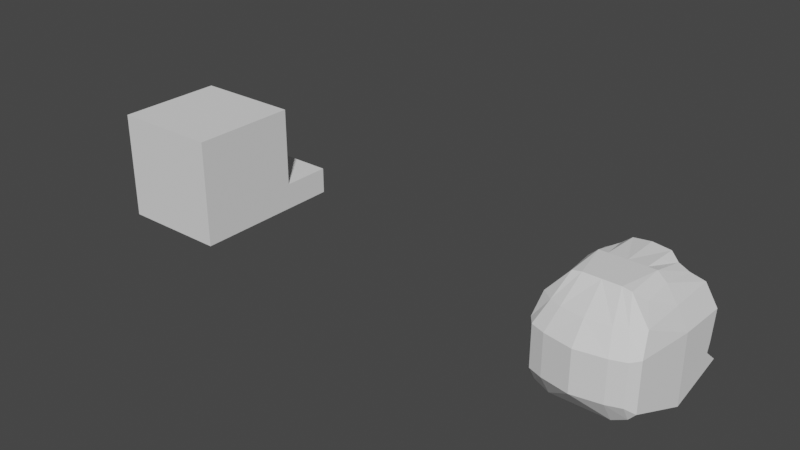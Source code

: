 # Source: duck.blend  (saved by Blender 2.82.7; exported with 4.5.12 LTS)
import bpy
from mathutils import Matrix  # noqa: F401  (used for matrix-valued properties, if any)

bpy.ops.wm.read_factory_settings(use_empty=True)
scene = bpy.context.scene
scene.name = 'Scene'

# ---- world
world_world = bpy.data.worlds.new('World'); scene.world = world_world
world_world.use_nodes = True; world_world.node_tree.nodes.clear()
_N = world_world.node_tree.nodes; _L = world_world.node_tree.links
n0 = _N.new('ShaderNodeOutputWorld'); n0.name = 'World Output'; n0.location = (300, 300)
n1 = _N.new('ShaderNodeBackground'); n1.name = 'Background'; n1.location = (10, 300)
n1.inputs[0].default_value = (0.05088, 0.05088, 0.05088, 1.0)
_L.new(n1.outputs[0], n0.inputs[0])
n0.is_active_output = True
world_world.color = (0.05088, 0.05088, 0.05088)
world_world.use_sun_shadow = False
world_world.sun_shadow_jitter_overblur = 0.0

# ---- meshes
me_cube_001 = bpy.data.meshes.new('Cube.001')
me_cube_001.from_pydata([(-1.0, -1.0, -1.0), (-1.0, -1.0, 1.0), (-1.0, 1.0, -1.0), (-1.0, 1.0, 1.0), (1.0, -1.0, -1.0), (1.0, -1.0, 1.0), (1.0, 1.0, -1.0), (1.0, 1.0, 1.0), (-1.0, -1.0, 0.0), (-1.0, 1.0, 0.0), (1.0, 1.0, 0.0), (1.0, -1.0, 0.0), (-1.0, -1.0, 0.5), (-1.0, 1.0, 0.5), (1.0, 1.0, 0.5), (1.0, -1.0, 0.5), (-1.0, 1.0, -0.5), (1.0, 1.0, -0.5), (1.0, -1.0, -0.5), (-1.0, -1.0, -0.5), (-1.0, 1.94, -0.5), (-1.0, 1.94, -1.0), (1.0, 1.94, -1.0), (1.0, 1.94, -0.5), (0.0, 1.0, -1.0), (0.0, 1.0, 1.0), (0.0, -1.0, -1.0), (0.0, -1.0, 1.0), (0.0, -1.0, 0.0), (0.0, 1.0, 0.0), (0.0, -1.0, 0.5), (0.0, 1.0, 0.5), (0.0, 1.0, -0.5), (0.0, -1.0, -0.5), (0.0, 1.94, -1.0), (0.0, 1.94, -0.5)], [], [(12, 1, 3, 13), (31, 25, 7, 14), (14, 7, 5, 15), (30, 27, 1, 12), (24, 6, 4, 26), (25, 3, 1, 27), (33, 28, 8, 19), (17, 10, 11, 18), (32, 29, 10, 17), (19, 8, 9, 16), (28, 30, 12, 8), (10, 14, 15, 11), (29, 31, 14, 10), (8, 12, 13, 9), (0, 19, 16, 2), (32, 17, 23, 35), (6, 17, 18, 4), (26, 33, 19, 0), (34, 35, 23, 22), (2, 16, 20, 21), (17, 6, 22, 23), (24, 2, 21, 34), (6, 24, 34, 22), (21, 20, 35, 34), (4, 18, 33, 26), (16, 32, 35, 20), (9, 13, 31, 29), (11, 15, 30, 28), (16, 9, 29, 32), (18, 11, 28, 33), (7, 25, 27, 5), (2, 24, 26, 0), (15, 5, 27, 30), (13, 3, 25, 31)])
_uv = me_cube_001.uv_layers.new(name='UVMap')
_uv.uv.foreach_set('vector', [0.5625, 0.0, 0.625, 0.0, 0.625, 0.25, 0.5625, 0.25, 0.5625, 0.375, 0.625, 0.375, 0.625, 0.5, 0.5625, 0.5, 0.5625, 0.5, 0.625, 0.5, 0.625, 0.75, 0.5625, 0.75, 0.5625, 0.875, 0.625, 0.875, 0.625, 1.0, 0.5625, 1.0, 0.25, 0.5, 0.375, 0.5, 0.375, 0.75, 0.25, 0.75, 0.75, 0.5, 0.875, 0.5, 0.875, 0.75, 0.75, 0.75, 0.4375, 0.875, 0.5, 0.875, 0.5, 1.0, 0.4375, 1.0, 0.4375, 0.5, 0.5, 0.5, 0.5, 0.75, 0.4375, 0.75, 0.4375, 0.375, 0.5, 0.375, 0.5, 0.5, 0.4375, 0.5, 0.4375, 0.0, 0.5, 0.0, 0.5, 0.25, 0.4375, 0.25, 0.5, 0.875, 0.5625, 0.875, 0.5625, 1.0, 0.5, 1.0, 0.5, 0.5, 0.5625, 0.5, 0.5625, 0.75, 0.5, 0.75, 0.5, 0.375, 0.5625, 0.375, 0.5625, 0.5, 0.5, 0.5, 0.5, 0.0, 0.5625, 0.0, 0.5625, 0.25, 0.5, 0.25, 0.375, 0.0, 0.4375, 0.0, 0.4375, 0.25, 0.375, 0.25, 0.4375, 0.375, 0.4375, 0.5, 0.4375, 0.5, 0.4375, 0.375, 0.375, 0.5, 0.4375, 0.5, 0.4375, 0.75, 0.375, 0.75, 0.375, 0.875, 0.4375, 0.875, 0.4375, 1.0, 0.375, 1.0, 0.375, 0.375, 0.4375, 0.375, 0.4375, 0.5, 0.375, 0.5, 0.375, 0.25, 0.4375, 0.25, 0.4375, 0.25, 0.375, 0.25, 0.4375, 0.5, 0.375, 0.5, 0.375, 0.5, 0.4375, 0.5, 0.25, 0.5, 0.125, 0.5, 0.125, 0.5, 0.25, 0.5, 0.375, 0.5, 0.25, 0.5, 0.25, 0.5, 0.375, 0.5, 0.375, 0.25, 0.4375, 0.25, 0.4375, 0.375, 0.375, 0.375, 0.375, 0.75, 0.4375, 0.75, 0.4375, 0.875, 0.375, 0.875, 0.4375, 0.25, 0.4375, 0.375, 0.4375, 0.375, 0.4375, 0.25, 0.5, 0.25, 0.5625, 0.25, 0.5625, 0.375, 0.5, 0.375, 0.5, 0.75, 0.5625, 0.75, 0.5625, 0.875, 0.5, 0.875, 0.4375, 0.25, 0.5, 0.25, 0.5, 0.375, 0.4375, 0.375, 0.4375, 0.75, 0.5, 0.75, 0.5, 0.875, 0.4375, 0.875, 0.625, 0.5, 0.75, 0.5, 0.75, 0.75, 0.625, 0.75, 0.125, 0.5, 0.25, 0.5, 0.25, 0.75, 0.125, 0.75, 0.5625, 0.75, 0.625, 0.75, 0.625, 0.875, 0.5625, 0.875, 0.5625, 0.25, 0.625, 0.25, 0.625, 0.375, 0.5625, 0.375])
me_cube_001.use_remesh_fix_poles = True
me_cube_001.use_remesh_preserve_attributes = False
me_cube_001.use_mirror_vertex_groups = False
me_cube_001.update()
me_cube_002 = bpy.data.meshes.new('Cube.002')
me_cube_002.from_pydata([(0.8678, -1.0, -0.6324), (0.613, -0.5031, 0.8073), (1.0, 1.064, -0.7454), (0.613, 0.6906, 0.7295), (1.0, 0.909, 0.1823), (0.8678, -1.0, 0.2252), (0.0, 1.0, -1.0), (0.0, 0.6906, 1.0), (0.0, -1.0, -0.8931), (0.0, -0.6888, 1.0), (0.0, -1.342, 0.2252), (0.0, 1.0, 0.06028), (1.0, 0.0, -1.0), (0.613, 0.0, 0.8594), (1.0, 0.0, 0.2252), (0.0, 0.0, 1.0), (0.0, 0.0, -1.0), (1.0, 0.7759, -0.5), (0.8678, -1.0, -0.5), (0.0, 1.773, -0.5), (0.0, -1.342, -0.5), (1.0, 0.0, -0.5), (0.3065, 0.7006, 0.9591), (0.5, -1.0, -0.8931), (0.5, 1.0, 0.06028), (0.5, 1.0, -0.8727), (0.3065, -0.6888, 1.0), (0.5, -1.249, 0.2252), (0.3065, 0.0, 1.0), (0.5, 0.0, -1.0), (0.5, -1.249, -0.5), (0.5, 1.773, -0.5), (1.0, 0.8267, -0.3417), (0.8678, -1.0, -0.3417), (0.0, 1.773, -0.3417), (0.0, -1.342, -0.3417), (1.0, 0.0, -0.3417), (0.5, -1.249, -0.3417), (0.5, 1.773, -0.3417), (0.4597, 0.6365, 0.8467), (0.75, -1.0, -0.7672), (0.75, 1.0, 0.06028), (0.4597, 0.0, 1.0), (0.75, 1.0, -0.5), (0.75, 1.0, -0.8091), (0.4597, -0.6888, 0.974), (0.75, -1.158, 0.2252), (0.75, 0.0, -1.0), (0.75, -1.158, -0.5), (0.75, -1.158, -0.3417), (0.75, 1.0, -0.3417), (0.8065, 0.8453, 0.5759), (0.8065, -0.7995, 0.5759), (0.0, -1.083, 0.5759), (0.0, 0.8453, 0.5759), (0.8065, 0.0, 0.5759), (0.4032, -1.025, 0.5759), (0.4032, 0.8453, 0.5759), (0.6049, -0.9534, 0.5759), (0.6049, 0.8453, 0.5759)], [], [(59, 39, 3, 51), (55, 13, 1, 52), (47, 12, 0, 40), (36, 14, 5, 33), (50, 41, 4, 32), (37, 27, 10, 35), (28, 15, 9, 26), (56, 26, 9, 53), (22, 7, 15, 28), (32, 4, 14, 36), (44, 2, 12, 47), (51, 3, 13, 55), (2, 17, 21, 12), (23, 30, 20, 8), (44, 43, 17, 2), (12, 21, 18, 0), (6, 19, 31, 25), (40, 48, 30, 23), (6, 25, 29, 16), (39, 22, 28, 42), (58, 45, 26, 56), (42, 28, 26, 45), (49, 46, 27, 37), (34, 11, 24, 38), (16, 29, 23, 8), (54, 7, 22, 57), (19, 34, 38, 31), (48, 49, 37, 30), (17, 32, 36, 21), (30, 37, 35, 20), (43, 50, 32, 17), (21, 36, 33, 18), (31, 38, 50, 43), (18, 33, 49, 48), (33, 5, 46, 49), (13, 42, 45, 1), (52, 1, 45, 58), (3, 39, 42, 13), (0, 18, 48, 40), (25, 31, 43, 44), (25, 44, 47, 29), (38, 24, 41, 50), (29, 47, 40, 23), (57, 22, 39, 59), (24, 57, 59, 41), (5, 52, 58, 46), (11, 54, 57, 24), (46, 58, 56, 27), (4, 51, 55, 14), (27, 56, 53, 10), (14, 55, 52, 5), (41, 59, 51, 4)])
_uv = me_cube_002.uv_layers.new(name='UVMap')
_uv.uv.foreach_set('vector', [0.5625, 0.4688, 0.625, 0.4688, 0.625, 0.5, 0.5625, 0.5, 0.5625, 0.625, 0.625, 0.625, 0.625, 0.75, 0.5625, 0.75, 0.3438, 0.625, 0.375, 0.625, 0.375, 0.75, 0.3438, 0.75, 0.4688, 0.625, 0.5, 0.625, 0.5, 0.75, 0.4688, 0.75, 0.4688, 0.4688, 0.5, 0.4688, 0.5, 0.5, 0.4688, 0.5, 0.4688, 0.8125, 0.5, 0.8125, 0.5, 0.875, 0.4688, 0.875, 0.6875, 0.625, 0.75, 0.625, 0.75, 0.75, 0.6875, 0.75, 0.5625, 0.8125, 0.625, 0.8125, 0.625, 0.875, 0.5625, 0.875, 0.6875, 0.5, 0.75, 0.5, 0.75, 0.625, 0.6875, 0.625, 0.4688, 0.5, 0.5, 0.5, 0.5, 0.625, 0.4688, 0.625, 0.3438, 0.5, 0.375, 0.5, 0.375, 0.625, 0.3438, 0.625, 0.5625, 0.5, 0.625, 0.5, 0.625, 0.625, 0.5625, 0.625, 0.375, 0.5, 0.4375, 0.5, 0.4375, 0.625, 0.375, 0.625, 0.375, 0.8125, 0.4375, 0.8125, 0.4375, 0.875, 0.375, 0.875, 0.375, 0.4688, 0.4375, 0.4688, 0.4375, 0.5, 0.375, 0.5, 0.375, 0.625, 0.4375, 0.625, 0.4375, 0.75, 0.375, 0.75, 0.375, 0.375, 0.4375, 0.375, 0.4375, 0.4375, 0.375, 0.4375, 0.375, 0.7812, 0.4375, 0.7812, 0.4375, 0.8125, 0.375, 0.8125, 0.25, 0.5, 0.3125, 0.5, 0.3125, 0.625, 0.25, 0.625, 0.6562, 0.5, 0.6875, 0.5, 0.6875, 0.625, 0.6562, 0.625, 0.5625, 0.7812, 0.625, 0.7812, 0.625, 0.8125, 0.5625, 0.8125, 0.6562, 0.625, 0.6875, 0.625, 0.6875, 0.75, 0.6562, 0.75, 0.4688, 0.7812, 0.5, 0.7812, 0.5, 0.8125, 0.4688, 0.8125, 0.4688, 0.375, 0.5, 0.375, 0.5, 0.4375, 0.4688, 0.4375, 0.25, 0.625, 0.3125, 0.625, 0.3125, 0.75, 0.25, 0.75, 0.5625, 0.375, 0.625, 0.375, 0.625, 0.4375, 0.5625, 0.4375, 0.4375, 0.375, 0.4688, 0.375, 0.4688, 0.4375, 0.4375, 0.4375, 0.4375, 0.7812, 0.4688, 0.7812, 0.4688, 0.8125, 0.4375, 0.8125, 0.4375, 0.5, 0.4688, 0.5, 0.4688, 0.625, 0.4375, 0.625, 0.4375, 0.8125, 0.4688, 0.8125, 0.4688, 0.875, 0.4375, 0.875, 0.4375, 0.4688, 0.4688, 0.4688, 0.4688, 0.5, 0.4375, 0.5, 0.4375, 0.625, 0.4688, 0.625, 0.4688, 0.75, 0.4375, 0.75, 0.4375, 0.4375, 0.4688, 0.4375, 0.4688, 0.4688, 0.4375, 0.4688, 0.4375, 0.75, 0.4688, 0.75, 0.4688, 0.7812, 0.4375, 0.7812, 0.4688, 0.75, 0.5, 0.75, 0.5, 0.7812, 0.4688, 0.7812, 0.625, 0.625, 0.6562, 0.625, 0.6562, 0.75, 0.625, 0.75, 0.5625, 0.75, 0.625, 0.75, 0.625, 0.7812, 0.5625, 0.7812, 0.625, 0.5, 0.6562, 0.5, 0.6562, 0.625, 0.625, 0.625, 0.375, 0.75, 0.4375, 0.75, 0.4375, 0.7812, 0.375, 0.7812, 0.375, 0.4375, 0.4375, 0.4375, 0.4375, 0.4688, 0.375, 0.4688, 0.3125, 0.5, 0.3438, 0.5, 0.3438, 0.625, 0.3125, 0.625, 0.4688, 0.4375, 0.5, 0.4375, 0.5, 0.4688, 0.4688, 0.4688, 0.3125, 0.625, 0.3438, 0.625, 0.3438, 0.75, 0.3125, 0.75, 0.5625, 0.4375, 0.625, 0.4375, 0.625, 0.4688, 0.5625, 0.4688, 0.5, 0.4375, 0.5625, 0.4375, 0.5625, 0.4688, 0.5, 0.4688, 0.5, 0.75, 0.5625, 0.75, 0.5625, 0.7812, 0.5, 0.7812, 0.5, 0.375, 0.5625, 0.375, 0.5625, 0.4375, 0.5, 0.4375, 0.5, 0.7812, 0.5625, 0.7812, 0.5625, 0.8125, 0.5, 0.8125, 0.5, 0.5, 0.5625, 0.5, 0.5625, 0.625, 0.5, 0.625, 0.5, 0.8125, 0.5625, 0.8125, 0.5625, 0.875, 0.5, 0.875, 0.5, 0.625, 0.5625, 0.625, 0.5625, 0.75, 0.5, 0.75, 0.5, 0.4688, 0.5625, 0.4688, 0.5625, 0.5, 0.5, 0.5])
me_cube_002.use_remesh_fix_poles = True
me_cube_002.use_remesh_preserve_attributes = False
me_cube_002.use_mirror_vertex_groups = False
me_cube_002.update()

# ---- objects
ob_cube = bpy.data.objects.new('Cube', me_cube_001)
ob_cube_001 = bpy.data.objects.new('Cube.001', me_cube_002)

# ---- transforms, parenting, visibility, modifiers, constraints
ob_cube.location = (-8.624, 0.0, 0.0)
ob_cube.lineart.crease_threshold = 0.0
ob_cube_001.location = (0.0, 0.0, 0.0)
ob_cube_001.lineart.crease_threshold = 0.0
_m = ob_cube_001.modifiers.new('Mirror', 'MIRROR')

# ---- collection membership
scene.collection.objects.link(ob_cube)
scene.collection.objects.link(ob_cube_001)

# ---- scene / render settings (as saved in the file)
scene.frame_start = 1; scene.frame_end = 250; scene.frame_set(1)
scene.render.engine = 'BLENDER_EEVEE_NEXT'
scene.cycles.use_denoising = False
scene.cycles.samples = 128
scene.cycles.sampling_pattern = 'TABULATED_SOBOL'
scene.cycles.use_adaptive_sampling = False
scene.cycles.use_light_tree = False
scene.view_settings.view_transform = 'Filmic'
bpy.context.view_layer.update()

# ---- added for rendering (the .blend has no active camera and no usable light): camera, sun
cam_auto = bpy.data.cameras.new('AutoCamera')
cam_auto.lens = 50.0
cam_auto.sensor_width = 36.0
cam_auto.clip_end = 1000.0
ob_auto_camera = bpy.data.objects.new('AutoCamera', cam_auto)
scene.collection.objects.link(ob_auto_camera)
ob_auto_camera.location = (6.14092, -12.2439, 8.36223)
ob_auto_camera.rotation_euler = (1.09748, -7.21219e-08, 0.694738)
scene.camera = ob_auto_camera
light_auto_sun = bpy.data.lights.new('AutoSun', 'SUN')
light_auto_sun.energy = 3.0
light_auto_sun.angle = 0.0523599
ob_auto_sun = bpy.data.objects.new('AutoSun', light_auto_sun)
scene.collection.objects.link(ob_auto_sun)
ob_auto_sun.rotation_euler = (0.872665, 0.174533, 0.523599)
bpy.context.view_layer.update()

